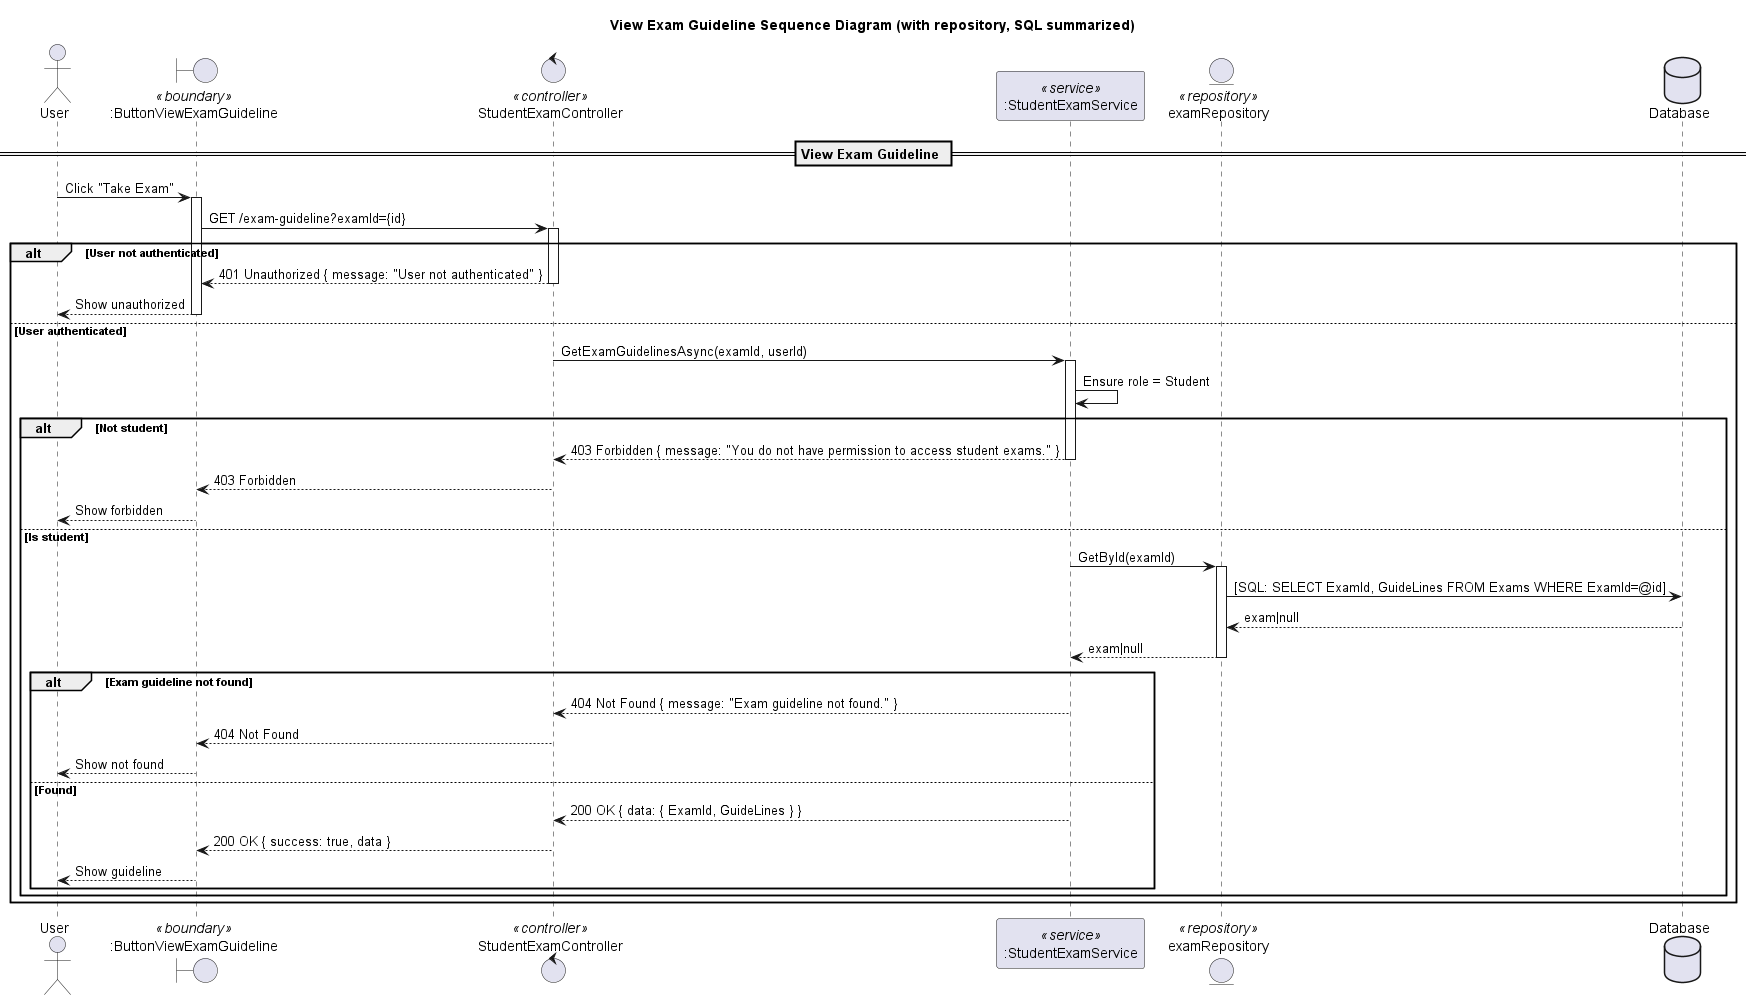

The diagram above was rendered by PlantUML. Its source (embedded in the PNG):
@startuml
title View Exam Guideline Sequence Diagram (with repository, SQL summarized)

actor "User" as Client
boundary ":ButtonViewExamGuideline" as UI <<boundary>>
control "StudentExamController" as Controller <<controller>>
participant ":StudentExamService" as Service <<service>>

entity "examRepository" as ExamRepo <<repository>>

database "Database" as DB

== View Exam Guideline ==

Client -> UI: Click "Take Exam"
activate UI
UI -> Controller: GET /exam-guideline?examId={id}
activate Controller

alt User not authenticated
  Controller --> UI: 401 Unauthorized { message: "User not authenticated" }
  deactivate Controller
  UI --> Client: Show unauthorized
  deactivate UI
else User authenticated
  Controller -> Service: GetExamGuidelinesAsync(examId, userId)
  activate Service

  '--- Authorization from token/claims (must be Student) ---
  Service -> Service: Ensure role = Student
  alt Not student
    Service --> Controller: 403 Forbidden { message: "You do not have permission to access student exams." }
    deactivate Service
    Controller --> UI: 403 Forbidden
    deactivate Controller
    UI --> Client: Show forbidden
    deactivate UI
  else Is student
    '--- Read guideline ---
    Service -> ExamRepo: GetById(examId)
    activate ExamRepo
    ExamRepo -> DB: [SQL: SELECT ExamId, GuideLines FROM Exams WHERE ExamId=@id]
    DB --> ExamRepo: exam|null
    ExamRepo --> Service: exam|null
    deactivate ExamRepo

    alt Exam guideline not found
      Service --> Controller: 404 Not Found { message: "Exam guideline not found." }
      deactivate Service
      Controller --> UI: 404 Not Found
      deactivate Controller
      UI --> Client: Show not found
      deactivate UI
    else Found
      Service --> Controller: 200 OK { data: { ExamId, GuideLines } }
      deactivate Service
      Controller --> UI: 200 OK { success: true, data }
      deactivate Controller
      UI --> Client: Show guideline
      deactivate UI
    end alt
  end alt
end alt
@enduml